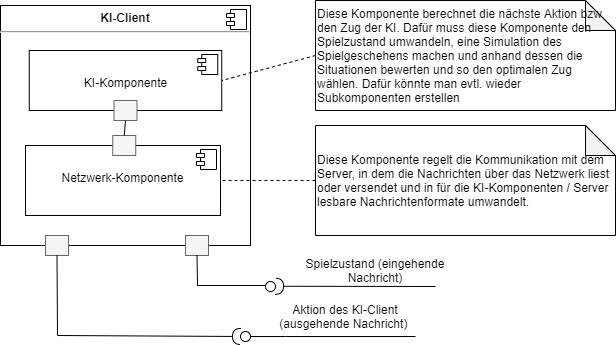

The diagram above was exported from draw.io. Its source (the exported page's mxGraphModel, read from the mxfile embedded in the PNG):
<mxGraphModel dx="1185" dy="721" grid="1" gridSize="10" guides="1" tooltips="1" connect="1" arrows="1" fold="1" page="1" pageScale="1" pageWidth="1169" pageHeight="827" math="0" shadow="0">
  <root>
    <mxCell id="PmoEm66LankO0nGmtUvS-0" />
    <mxCell id="PmoEm66LankO0nGmtUvS-1" parent="PmoEm66LankO0nGmtUvS-0" />
    <mxCell id="AjYN0d7dOfN4K14ONI64-0" value="&lt;p style=&quot;margin: 0px ; margin-top: 6px ; text-align: center&quot;&gt;&lt;b&gt;KI-Client&lt;/b&gt;&lt;/p&gt;&lt;hr&gt;&lt;p style=&quot;margin: 0px ; margin-left: 8px&quot;&gt;&lt;br&gt;&lt;/p&gt;" style="align=left;overflow=fill;html=1;dropTarget=0;" vertex="1" parent="PmoEm66LankO0nGmtUvS-1">
      <mxGeometry x="50" y="55" width="250" height="240" as="geometry" />
    </mxCell>
    <mxCell id="AjYN0d7dOfN4K14ONI64-1" value="" style="shape=component;jettyWidth=8;jettyHeight=4;" vertex="1" parent="AjYN0d7dOfN4K14ONI64-0">
      <mxGeometry x="1" width="20" height="20" relative="1" as="geometry">
        <mxPoint x="-24" y="4" as="offset" />
      </mxGeometry>
    </mxCell>
    <mxCell id="AjYN0d7dOfN4K14ONI64-2" value="&lt;p style=&quot;margin: 0px ; margin-top: 6px ; text-align: center&quot;&gt;&lt;br&gt;&lt;/p&gt;&lt;p style=&quot;margin: 0px ; margin-top: 6px ; text-align: center&quot;&gt;KI-Komponente&lt;/p&gt;" style="align=left;overflow=fill;html=1;dropTarget=0;" vertex="1" parent="PmoEm66LankO0nGmtUvS-1">
      <mxGeometry x="78.75" y="100" width="192.5" height="60" as="geometry" />
    </mxCell>
    <mxCell id="AjYN0d7dOfN4K14ONI64-3" value="" style="shape=component;jettyWidth=8;jettyHeight=4;" vertex="1" parent="AjYN0d7dOfN4K14ONI64-2">
      <mxGeometry x="1" width="20" height="20" relative="1" as="geometry">
        <mxPoint x="-24" y="4" as="offset" />
      </mxGeometry>
    </mxCell>
    <mxCell id="AjYN0d7dOfN4K14ONI64-4" value="" style="rounded=0;whiteSpace=wrap;html=1;fillColor=#f5f5f5;strokeColor=#666666;fontColor=#333333;" vertex="1" parent="PmoEm66LankO0nGmtUvS-1">
      <mxGeometry x="95" y="285" width="23" height="20" as="geometry" />
    </mxCell>
    <mxCell id="AjYN0d7dOfN4K14ONI64-5" value="" style="rounded=0;whiteSpace=wrap;html=1;fillColor=#f5f5f5;strokeColor=#666666;fontColor=#333333;" vertex="1" parent="PmoEm66LankO0nGmtUvS-1">
      <mxGeometry x="235" y="285" width="23" height="20" as="geometry" />
    </mxCell>
    <mxCell id="AjYN0d7dOfN4K14ONI64-6" value="" style="rounded=0;orthogonalLoop=1;jettySize=auto;html=1;endArrow=halfCircle;endFill=0;endSize=6;strokeWidth=1;sketch=0;exitX=0.5;exitY=1;exitDx=0;exitDy=0;" edge="1" parent="PmoEm66LankO0nGmtUvS-1" source="AjYN0d7dOfN4K14ONI64-4" target="AjYN0d7dOfN4K14ONI64-23">
      <mxGeometry relative="1" as="geometry">
        <mxPoint x="115" y="446" as="sourcePoint" />
        <mxPoint x="285" y="385" as="targetPoint" />
        <Array as="points">
          <mxPoint x="107" y="385" />
        </Array>
      </mxGeometry>
    </mxCell>
    <mxCell id="AjYN0d7dOfN4K14ONI64-8" value="" style="rounded=0;orthogonalLoop=1;jettySize=auto;html=1;endArrow=none;endFill=0;sketch=0;sourcePerimeterSpacing=0;targetPerimeterSpacing=0;exitX=0.5;exitY=1;exitDx=0;exitDy=0;" edge="1" parent="PmoEm66LankO0nGmtUvS-1" source="AjYN0d7dOfN4K14ONI64-5">
      <mxGeometry relative="1" as="geometry">
        <mxPoint x="275" y="486" as="sourcePoint" />
        <mxPoint x="315" y="335" as="targetPoint" />
        <Array as="points">
          <mxPoint x="247" y="335" />
        </Array>
      </mxGeometry>
    </mxCell>
    <mxCell id="AjYN0d7dOfN4K14ONI64-9" value="" style="rounded=0;orthogonalLoop=1;jettySize=auto;html=1;endArrow=halfCircle;endFill=0;endSize=6;strokeWidth=1;sketch=0;" edge="1" parent="PmoEm66LankO0nGmtUvS-1">
      <mxGeometry relative="1" as="geometry">
        <mxPoint x="485" y="336" as="sourcePoint" />
        <mxPoint x="325" y="335.76" as="targetPoint" />
      </mxGeometry>
    </mxCell>
    <mxCell id="AjYN0d7dOfN4K14ONI64-10" value="" style="ellipse;whiteSpace=wrap;html=1;align=center;aspect=fixed;resizable=0;points=[];outlineConnect=0;sketch=0;" vertex="1" parent="PmoEm66LankO0nGmtUvS-1">
      <mxGeometry x="315" y="331" width="10" height="10" as="geometry" />
    </mxCell>
    <mxCell id="AjYN0d7dOfN4K14ONI64-14" value="" style="endArrow=none;dashed=1;html=1;rounded=0;exitX=0;exitY=0.5;exitDx=0;exitDy=0;exitPerimeter=0;entryX=1;entryY=0.5;entryDx=0;entryDy=0;" edge="1" parent="PmoEm66LankO0nGmtUvS-1" source="vMr7pccsyd5H7fheCJ-x-0" target="AjYN0d7dOfN4K14ONI64-2">
      <mxGeometry width="50" height="50" relative="1" as="geometry">
        <mxPoint x="-1" y="74.5" as="sourcePoint" />
        <mxPoint x="80" y="65" as="targetPoint" />
      </mxGeometry>
    </mxCell>
    <mxCell id="AjYN0d7dOfN4K14ONI64-15" value="&lt;p style=&quot;margin: 0px ; margin-top: 6px ; text-align: center&quot;&gt;&lt;br&gt;&lt;/p&gt;&lt;p style=&quot;margin: 0px ; margin-top: 6px ; text-align: center&quot;&gt;&lt;span&gt;Netzwerk-Komponente&lt;/span&gt;&lt;br&gt;&lt;/p&gt;" style="align=left;overflow=fill;html=1;dropTarget=0;" vertex="1" parent="PmoEm66LankO0nGmtUvS-1">
      <mxGeometry x="75" y="195" width="195" height="70" as="geometry" />
    </mxCell>
    <mxCell id="AjYN0d7dOfN4K14ONI64-16" value="" style="shape=component;jettyWidth=8;jettyHeight=4;" vertex="1" parent="AjYN0d7dOfN4K14ONI64-15">
      <mxGeometry x="1" width="20" height="20" relative="1" as="geometry">
        <mxPoint x="-24" y="4" as="offset" />
      </mxGeometry>
    </mxCell>
    <mxCell id="AjYN0d7dOfN4K14ONI64-19" value="" style="rounded=0;whiteSpace=wrap;html=1;fillColor=#f5f5f5;strokeColor=#666666;fontColor=#333333;" vertex="1" parent="PmoEm66LankO0nGmtUvS-1">
      <mxGeometry x="163.5" y="150" width="23" height="20" as="geometry" />
    </mxCell>
    <mxCell id="AjYN0d7dOfN4K14ONI64-20" value="" style="rounded=0;whiteSpace=wrap;html=1;fillColor=#f5f5f5;strokeColor=#666666;fontColor=#333333;" vertex="1" parent="PmoEm66LankO0nGmtUvS-1">
      <mxGeometry x="162.25" y="185" width="23" height="20" as="geometry" />
    </mxCell>
    <mxCell id="AjYN0d7dOfN4K14ONI64-21" value="" style="endArrow=none;html=1;rounded=0;exitX=0.5;exitY=0;exitDx=0;exitDy=0;entryX=0.5;entryY=1;entryDx=0;entryDy=0;" edge="1" parent="PmoEm66LankO0nGmtUvS-1" source="AjYN0d7dOfN4K14ONI64-20" target="AjYN0d7dOfN4K14ONI64-19">
      <mxGeometry width="50" height="50" relative="1" as="geometry">
        <mxPoint x="188" y="90" as="sourcePoint" />
        <mxPoint x="175" y="125" as="targetPoint" />
      </mxGeometry>
    </mxCell>
    <mxCell id="AjYN0d7dOfN4K14ONI64-22" value="" style="endArrow=none;dashed=1;html=1;rounded=0;exitX=0;exitY=0.5;exitDx=0;exitDy=0;exitPerimeter=0;entryX=1;entryY=0.5;entryDx=0;entryDy=0;" edge="1" parent="PmoEm66LankO0nGmtUvS-1" source="vMr7pccsyd5H7fheCJ-x-1" target="AjYN0d7dOfN4K14ONI64-15">
      <mxGeometry width="50" height="50" relative="1" as="geometry">
        <mxPoint x="-5" y="225" as="sourcePoint" />
        <mxPoint x="75" y="226" as="targetPoint" />
      </mxGeometry>
    </mxCell>
    <mxCell id="AjYN0d7dOfN4K14ONI64-23" value="" style="ellipse;whiteSpace=wrap;html=1;align=center;aspect=fixed;resizable=0;points=[];outlineConnect=0;sketch=0;" vertex="1" parent="PmoEm66LankO0nGmtUvS-1">
      <mxGeometry x="290" y="381" width="10" height="10" as="geometry" />
    </mxCell>
    <mxCell id="AjYN0d7dOfN4K14ONI64-24" value="" style="rounded=0;orthogonalLoop=1;jettySize=auto;html=1;endArrow=none;endFill=0;sketch=0;sourcePerimeterSpacing=0;" edge="1" parent="PmoEm66LankO0nGmtUvS-1" target="AjYN0d7dOfN4K14ONI64-23">
      <mxGeometry relative="1" as="geometry">
        <mxPoint x="465" y="386" as="sourcePoint" />
        <mxPoint x="315" y="386" as="targetPoint" />
        <Array as="points">
          <mxPoint x="335" y="386" />
        </Array>
      </mxGeometry>
    </mxCell>
    <mxCell id="AjYN0d7dOfN4K14ONI64-25" value="Spielzustand (eingehende Nachricht)" style="text;html=1;strokeColor=none;fillColor=none;align=center;verticalAlign=middle;whiteSpace=wrap;rounded=0;" vertex="1" parent="PmoEm66LankO0nGmtUvS-1">
      <mxGeometry x="345" y="305" width="160" height="30" as="geometry" />
    </mxCell>
    <mxCell id="AjYN0d7dOfN4K14ONI64-26" value="Aktion des KI-Client (ausgehende Nachricht)&amp;nbsp;" style="text;html=1;strokeColor=none;fillColor=none;align=center;verticalAlign=middle;whiteSpace=wrap;rounded=0;" vertex="1" parent="PmoEm66LankO0nGmtUvS-1">
      <mxGeometry x="315" y="351" width="160" height="30" as="geometry" />
    </mxCell>
    <mxCell id="vMr7pccsyd5H7fheCJ-x-0" value="&lt;blockquote style=&quot;margin: 0 0 0 40px ; border: none ; padding: 0px&quot;&gt;&lt;/blockquote&gt;Diese Komponente berechnet die nächste Aktion bzw. den Zug der KI. Dafür muss diese Komponente den Spielzustand umwandeln, eine Simulation des Spielgeschehens machen und anhand dessen die Situationen bewerten und so den optimalen Zug wählen. Dafür könnte man evtl. wieder Subkomponenten erstellen" style="shape=note;whiteSpace=wrap;html=1;backgroundOutline=1;darkOpacity=0.05;align=left;" vertex="1" parent="PmoEm66LankO0nGmtUvS-1">
      <mxGeometry x="365" y="50" width="300" height="110" as="geometry" />
    </mxCell>
    <mxCell id="vMr7pccsyd5H7fheCJ-x-1" value="&lt;blockquote style=&quot;margin: 0 0 0 40px ; border: none ; padding: 0px&quot;&gt;&lt;/blockquote&gt;Diese Komponente regelt die Kommunikation mit dem Server, in dem die Nachrichten über das Netzwerk liest oder versendet und in für die KI-Komponenten / Server lesbare Nachrichtenformate umwandelt." style="shape=note;whiteSpace=wrap;html=1;backgroundOutline=1;darkOpacity=0.05;align=left;" vertex="1" parent="PmoEm66LankO0nGmtUvS-1">
      <mxGeometry x="365" y="175" width="300" height="110" as="geometry" />
    </mxCell>
  </root>
</mxGraphModel>